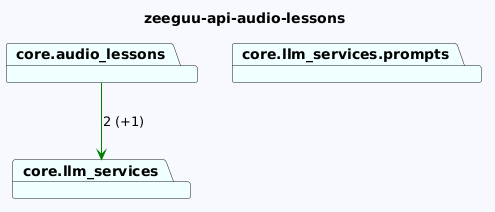

The diagram above was rendered by PlantUML. Its source (embedded in the PNG):
@startuml
skinparam backgroundColor GhostWhite
title zeeguu-api-audio-lessons
package "core.audio_lessons" #Azure
package "core.llm_services" #Azure
package "core.llm_services.prompts" #Azure
"core.audio_lessons"-->"core.llm_services" #Green : 2 (+1)
@enduml